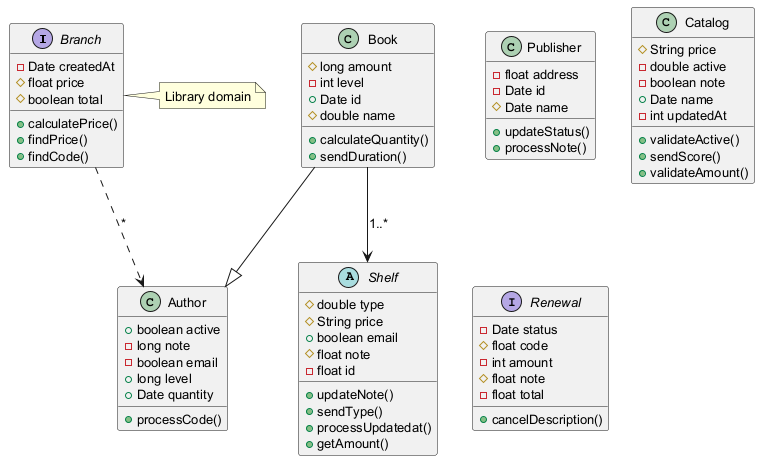

The diagram above was rendered by PlantUML. Its source (embedded in the PNG):
@startuml
skinparam defaultFontSize 13
interface Branch {
  -Date createdAt
  #float price
  #boolean total
  +calculatePrice()
  +findPrice()
  +findCode()
}
class Publisher {
  -float address
  -Date id
  #Date name
  +updateStatus()
  +processNote()
}
class Catalog {
  #String price
  -double active
  -boolean note
  +Date name
  -int updatedAt
  +validateActive()
  +sendScore()
  +validateAmount()
}
class Book {
  #long amount
  -int level
  +Date id
  #double name
  +calculateQuantity()
  +sendDuration()
}
interface Renewal {
  -Date status
  #float code
  -int amount
  #float note
  -float total
  +cancelDescription()
}
abstract class Shelf {
  #double type
  #String price
  +boolean email
  #float note
  -float id
  +updateNote()
  +sendType()
  +processUpdatedat()
  +getAmount()
}
class Author {
  +boolean active
  -long note
  -boolean email
  +long level
  +Date quantity
  +processCode()
}
Book --|> Author
Branch ..> Author : "*"
Book --> Shelf : "1..*"
note right of Branch : Library domain
@enduml